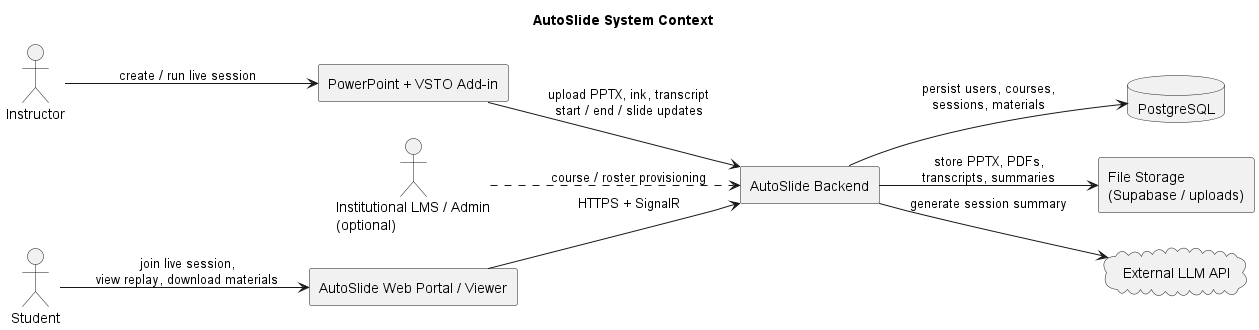

The diagram above was rendered by PlantUML. Its source (embedded in the PNG):
@startuml
' Caption: High-level context showing how instructors and students interact with AutoSlide and which external systems it depends on.
title AutoSlide System Context

left to right direction
skinparam componentStyle rectangle

actor Instructor
actor Student
actor "Institutional LMS / Admin\n(optional)" as LMS

component "PowerPoint + VSTO Add-in" as Addin
component "AutoSlide Backend" as Backend
component "AutoSlide Web Portal / Viewer" as Web
database "PostgreSQL" as DB
component "File Storage\n(Supabase / uploads)" as Storage
cloud "External LLM API" as LLM

Instructor --> Addin : create / run live session
Addin --> Backend : upload PPTX, ink, transcript\nstart / end / slide updates
Backend --> DB : persist users, courses,\nsessions, materials
Backend --> Storage : store PPTX, PDFs,\ntranscripts, summaries
Backend --> LLM : generate session summary
Student --> Web : join live session,\nview replay, download materials
Web --> Backend : HTTPS + SignalR
LMS ..> Backend : course / roster provisioning
@enduml